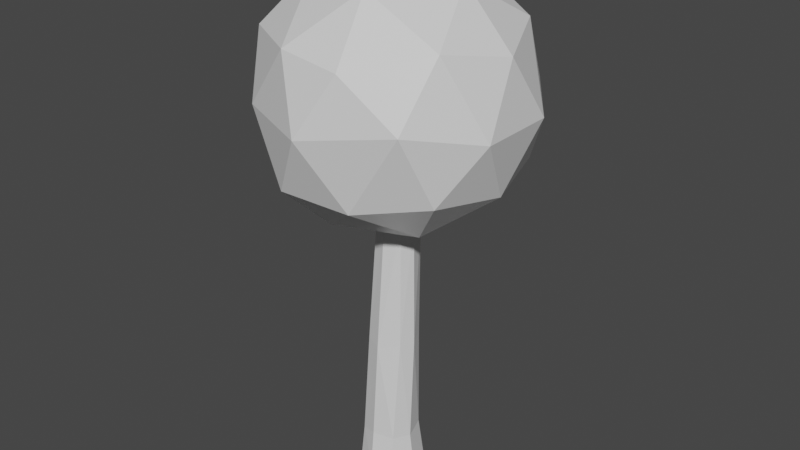# Source: OakTree2.blend  (saved by Blender 2.93.20; exported with 4.5.12 LTS)
import bpy
from mathutils import Matrix  # noqa: F401  (used for matrix-valued properties, if any)

bpy.ops.wm.read_factory_settings(use_empty=True)
scene = bpy.context.scene
scene.name = 'Scene'

# ---- materials (node trees are filled in below, after node groups)
mat_bark = bpy.data.materials.new('Bark')
mat_bark.use_transparent_shadow = False
mat_leaves = bpy.data.materials.new('Leaves')
mat_leaves.alpha_threshold = 0.0
mat_leaves.use_transparent_shadow = False
mat_leaves.line_color = (0.0, 0.0, 0.0, 1.0)

# ---- material node trees
mat_bark.use_nodes = True; mat_bark.node_tree.nodes.clear()
_N = mat_bark.node_tree.nodes; _L = mat_bark.node_tree.links
n0 = _N.new('ShaderNodeBsdfPrincipled'); n0.name = 'Principled BSDF'; n0.location = (10, 300)
n0.distribution = 'GGX'
n0.subsurface_method = 'BURLEY'
n0.inputs[3].default_value = 1.45
n0.inputs[27].default_value = (0.0, 0.0, 0.0, 1.0)
n0.inputs[28].default_value = 1.0
n1 = _N.new('ShaderNodeOutputMaterial'); n1.name = 'Material Output'; n1.location = (300, 300)
_L.new(n0.outputs[0], n1.inputs[0])
n1.is_active_output = True
mat_leaves.use_nodes = True; mat_leaves.node_tree.nodes.clear()
_N = mat_leaves.node_tree.nodes; _L = mat_leaves.node_tree.links
n0 = _N.new('ShaderNodeOutputMaterial'); n0.name = 'Material Output'; n0.location = (300, 300)
n1 = _N.new('ShaderNodeBsdfPrincipled'); n1.name = 'Principled BSDF'; n1.location = (10, 300)
n1.distribution = 'GGX'
n1.subsurface_method = 'BURLEY'
n1.inputs[2].default_value = 0.4
n1.inputs[3].default_value = 1.45
n1.inputs[27].default_value = (0.0, 0.0, 0.0, 1.0)
n1.inputs[28].default_value = 1.0
_L.new(n1.outputs[0], n0.inputs[0])
n0.is_active_output = True

# ---- world
world_world = bpy.data.worlds.new('World'); scene.world = world_world
world_world.use_nodes = True; world_world.node_tree.nodes.clear()
_N = world_world.node_tree.nodes; _L = world_world.node_tree.links
n0 = _N.new('ShaderNodeOutputWorld'); n0.name = 'World Output'; n0.location = (300, 300)
n1 = _N.new('ShaderNodeBackground'); n1.name = 'Background'; n1.location = (10, 300)
n1.inputs[0].default_value = (0.05088, 0.05088, 0.05088, 1.0)
_L.new(n1.outputs[0], n0.inputs[0])
n0.is_active_output = True
world_world.color = (0.05088, 0.05088, 0.05088)
world_world.use_sun_shadow = False
world_world.sun_shadow_jitter_overblur = 0.0

# ---- meshes
me_cube_001 = bpy.data.meshes.new('Cube.001')
me_cube_001.from_pydata([(-0.2764, -0.2691, -0.01345), (-0.1884, -0.1863, 1.819), (-0.2634, 0.2675, -0.01193), (-0.1868, 0.277, 1.839), (0.2801, -0.2905, -0.01344), (0.278, -0.1382, 1.857), (0.3179, 0.2953, -0.01442), (0.2491, 0.2681, 1.889), (-0.3432, 0.01216, -0.01218), (-0.2453, -0.2408, 0.4341), (-0.2502, 0.06523, 1.885), (-0.2433, 0.2534, 0.475), (0.04832, 0.3757, -0.01222), (0.04737, 0.3102, 1.811), (0.2629, 0.2598, 0.4816), (0.4116, -0.02337, -0.01356), (0.3505, 0.04814, 1.833), (0.2501, -0.2467, 0.4718), (-0.01584, -0.3803, -0.0122), (0.01944, -0.2688, 1.788), (0.007631, 0.007764, -0.04272), (-0.01739, -0.3246, 0.488), (0.3574, -0.03045, 0.4585), (0.02638, 0.332, 0.518), (-0.312, 0.01024, 0.4436), (-0.1885, 0.1105, 3.504), (-0.136, 0.2983, 3.504), (0.06689, 0.3541, 3.504), (0.2397, 0.2983, 3.504), (0.3129, 0.0777, 3.504), (0.2397, -0.07737, 3.504), (0.03205, -0.1384, 3.504), (-0.136, -0.07737, 3.504), (-0.1658, 0.1331, 4.326), (-0.1175, 0.3059, 4.326), (0.06908, 0.3571, 4.326), (0.228, 0.3059, 4.326), (0.2953, 0.103, 4.326), (0.228, -0.0396, 4.326), (0.03704, -0.09575, 4.326), (-0.1175, -0.0396, 4.326), (0.0547, 0.1344, 4.326)], [], [(24, 10, 3, 11), (23, 13, 7, 14), (22, 16, 5, 17), (21, 19, 1, 9), (20, 15, 4, 18), (19, 5, 30, 31), (10, 1, 32, 25), (7, 13, 27, 28), (16, 7, 28, 29), (8, 20, 18, 0), (2, 12, 20, 8), (12, 6, 15, 20), (18, 21, 9, 0), (4, 17, 21, 18), (17, 5, 19, 21), (15, 22, 17, 4), (6, 14, 22, 15), (14, 7, 16, 22), (12, 23, 14, 6), (2, 11, 23, 12), (11, 3, 13, 23), (8, 24, 11, 2), (0, 9, 24, 8), (9, 1, 10, 24), (32, 31, 39, 40), (27, 26, 34, 35), (31, 30, 38, 39), (26, 25, 33, 34), (5, 16, 29, 30), (13, 3, 26, 27), (3, 10, 25, 26), (1, 19, 31, 32), (41, 33, 40, 39), (37, 41, 39, 38), (36, 35, 41, 37), (35, 34, 33, 41), (28, 27, 35, 36), (29, 28, 36, 37), (25, 32, 40, 33), (30, 29, 37, 38)])
_uv = me_cube_001.uv_layers.new(name='UVMap')
_uv.uv.foreach_set('vector', [0.5, 0.125, 0.625, 0.125, 0.625, 0.25, 0.5, 0.25, 0.5, 0.375, 0.625, 0.375, 0.625, 0.5, 0.5, 0.5, 0.5, 0.625, 0.625, 0.625, 0.625, 0.75, 0.5, 0.75, 0.5, 0.875, 0.625, 0.875, 0.625, 1.0, 0.5, 1.0, 0.25, 0.625, 0.375, 0.625, 0.375, 0.75, 0.25, 0.75, 0.625, 0.875, 0.625, 0.75, 0.625, 0.75, 0.625, 0.875, 0.625, 0.125, 0.625, 0.0, 0.625, 0.0, 0.625, 0.125, 0.625, 0.5, 0.625, 0.375, 0.625, 0.375, 0.625, 0.5, 0.625, 0.625, 0.625, 0.5, 0.625, 0.5, 0.625, 0.625, 0.125, 0.625, 0.25, 0.625, 0.25, 0.75, 0.125, 0.75, 0.125, 0.5, 0.25, 0.5, 0.25, 0.625, 0.125, 0.625, 0.25, 0.5, 0.375, 0.5, 0.375, 0.625, 0.25, 0.625, 0.375, 0.875, 0.5, 0.875, 0.5, 1.0, 0.375, 1.0, 0.375, 0.75, 0.5, 0.75, 0.5, 0.875, 0.375, 0.875, 0.5, 0.75, 0.625, 0.75, 0.625, 0.875, 0.5, 0.875, 0.375, 0.625, 0.5, 0.625, 0.5, 0.75, 0.375, 0.75, 0.375, 0.5, 0.5, 0.5, 0.5, 0.625, 0.375, 0.625, 0.5, 0.5, 0.625, 0.5, 0.625, 0.625, 0.5, 0.625, 0.375, 0.375, 0.5, 0.375, 0.5, 0.5, 0.375, 0.5, 0.375, 0.25, 0.5, 0.25, 0.5, 0.375, 0.375, 0.375, 0.5, 0.25, 0.625, 0.25, 0.625, 0.375, 0.5, 0.375, 0.375, 0.125, 0.5, 0.125, 0.5, 0.25, 0.375, 0.25, 0.375, 0.0, 0.5, 0.0, 0.5, 0.125, 0.375, 0.125, 0.5, 0.0, 0.625, 0.0, 0.625, 0.125, 0.5, 0.125, 0.625, 1.0, 0.625, 0.875, 0.625, 0.875, 0.625, 1.0, 0.625, 0.375, 0.625, 0.25, 0.625, 0.25, 0.625, 0.375, 0.625, 0.875, 0.625, 0.75, 0.625, 0.75, 0.625, 0.875, 0.625, 0.25, 0.625, 0.125, 0.625, 0.125, 0.625, 0.25, 0.625, 0.75, 0.625, 0.625, 0.625, 0.625, 0.625, 0.75, 0.625, 0.375, 0.625, 0.25, 0.625, 0.25, 0.625, 0.375, 0.625, 0.25, 0.625, 0.125, 0.625, 0.125, 0.625, 0.25, 0.625, 1.0, 0.625, 0.875, 0.625, 0.875, 0.625, 1.0, 0.75, 0.625, 0.875, 0.625, 0.875, 0.75, 0.75, 0.75, 0.625, 0.625, 0.75, 0.625, 0.75, 0.75, 0.625, 0.75, 0.625, 0.5, 0.75, 0.5, 0.75, 0.625, 0.625, 0.625, 0.75, 0.5, 0.875, 0.5, 0.875, 0.625, 0.75, 0.625, 0.625, 0.5, 0.625, 0.375, 0.625, 0.375, 0.625, 0.5, 0.625, 0.625, 0.625, 0.5, 0.625, 0.5, 0.625, 0.625, 0.625, 0.125, 0.625, 0.0, 0.625, 0.0, 0.625, 0.125, 0.625, 0.75, 0.625, 0.625, 0.625, 0.625, 0.625, 0.75])
me_cube_001.materials.append(mat_bark)
me_cube_001.use_remesh_fix_poles = True
me_cube_001.use_remesh_preserve_attributes = False
me_cube_001.update()
me_icosphere = bpy.data.meshes.new('Icosphere')
me_icosphere.from_pydata([(0.03053, 0.1447, 3.363), (1.242, -0.7321, 4.263), (-0.4821, -1.299, 4.175), (-1.547, 0.1237, 4.222), (-0.4141, 1.592, 4.257), (1.262, 1.034, 4.295), (0.4375, -1.341, 5.765), (-1.233, -0.7858, 5.83), (-1.211, 0.9415, 5.805), (0.4798, 1.614, 5.87), (1.557, 0.1491, 5.801), (0.0157, 0.1397, 6.741), (-0.29, -0.7069, 3.593), (0.7444, -0.3642, 3.625), (0.4458, -1.213, 4.137), (1.468, 0.1711, 4.157), (0.7827, 0.6767, 3.657), (-0.8599, 0.192, 3.601), (-1.174, -0.6487, 4.089), (-0.293, 0.9408, 3.635), (-1.072, 0.9211, 4.071), (0.481, 1.542, 4.169), (1.674, -0.3651, 5.0), (1.654, 0.6674, 4.996), (0.002907, -1.572, 4.998), (1.096, -1.158, 5.175), (-1.612, -0.3377, 4.968), (-1.022, -1.157, 5.04), (-0.9384, 1.527, 4.998), (-1.536, 0.6087, 5.161), (1.016, 1.542, 5.081), (0.02825, 1.882, 5.049), (1.25, -0.6969, 5.972), (-0.3647, -1.304, 5.853), (-1.409, 0.176, 5.947), (-0.4244, 1.547, 5.951), (1.186, 1.001, 5.973), (0.3022, -0.7311, 6.477), (0.9195, 0.1466, 6.491), (-0.7073, -0.409, 6.495), (-0.7068, 0.6745, 6.504), (0.2864, 1.001, 6.53)], [], [(0, 13, 12), (1, 13, 15), (0, 12, 17), (0, 17, 19), (0, 19, 16), (1, 15, 22), (2, 14, 24), (3, 18, 26), (4, 20, 28), (5, 21, 30), (1, 22, 25), (2, 24, 27), (3, 26, 29), (4, 28, 31), (5, 30, 23), (6, 32, 37), (7, 33, 39), (8, 34, 40), (9, 35, 41), (10, 36, 38), (38, 41, 11), (38, 36, 41), (36, 9, 41), (41, 40, 11), (41, 35, 40), (35, 8, 40), (40, 39, 11), (40, 34, 39), (34, 7, 39), (39, 37, 11), (39, 33, 37), (33, 6, 37), (37, 38, 11), (37, 32, 38), (32, 10, 38), (23, 36, 10), (23, 30, 36), (30, 9, 36), (31, 35, 9), (31, 28, 35), (28, 8, 35), (29, 34, 8), (29, 26, 34), (26, 7, 34), (27, 33, 7), (27, 24, 33), (24, 6, 33), (25, 32, 6), (25, 22, 32), (22, 10, 32), (30, 31, 9), (30, 21, 31), (21, 4, 31), (28, 29, 8), (28, 20, 29), (20, 3, 29), (26, 27, 7), (26, 18, 27), (18, 2, 27), (24, 25, 6), (24, 14, 25), (14, 1, 25), (22, 23, 10), (22, 15, 23), (15, 5, 23), (16, 21, 5), (16, 19, 21), (19, 4, 21), (19, 20, 4), (19, 17, 20), (17, 3, 20), (17, 18, 3), (17, 12, 18), (12, 2, 18), (15, 16, 5), (15, 13, 16), (13, 0, 16), (12, 14, 2), (12, 13, 14), (13, 1, 14)])
_uv = me_icosphere.uv_layers.new(name='UVMap')
_uv.uv.foreach_set('vector', [0.1818, 0.0, 0.2273, 0.07873, 0.1364, 0.07873, 0.2727, 0.1575, 0.3182, 0.07873, 0.3636, 0.1575, 0.9091, 0.0, 0.9545, 0.07873, 0.8636, 0.07873, 0.7273, 0.0, 0.7727, 0.07873, 0.6818, 0.07873, 0.5455, 0.0, 0.5909, 0.07873, 0.5, 0.07873, 0.2727, 0.1575, 0.3636, 0.1575, 0.3182, 0.2362, 0.09091, 0.1575, 0.1818, 0.1575, 0.1364, 0.2362, 0.8182, 0.1575, 0.9091, 0.1575, 0.8636, 0.2362, 0.6364, 0.1575, 0.7273, 0.1575, 0.6818, 0.2362, 0.4545, 0.1575, 0.5455, 0.1575, 0.5, 0.2362, 0.2727, 0.1575, 0.3182, 0.2362, 0.2273, 0.2362, 0.09091, 0.1575, 0.1364, 0.2362, 0.04546, 0.2362, 0.8182, 0.1575, 0.8636, 0.2362, 0.7727, 0.2362, 0.6364, 0.1575, 0.6818, 0.2362, 0.5909, 0.2362, 0.4545, 0.1575, 0.5, 0.2362, 0.4091, 0.2362, 0.1818, 0.3149, 0.2727, 0.3149, 0.2273, 0.3937, 0.0, 0.3149, 0.09091, 0.3149, 0.04546, 0.3937, 0.7273, 0.3149, 0.8182, 0.3149, 0.7727, 0.3937, 0.5455, 0.3149, 0.6364, 0.3149, 0.5909, 0.3937, 0.3636, 0.3149, 0.4545, 0.3149, 0.4091, 0.3937, 0.4091, 0.3937, 0.5, 0.3937, 0.4545, 0.4724, 0.4091, 0.3937, 0.4545, 0.3149, 0.5, 0.3937, 0.4545, 0.3149, 0.5455, 0.3149, 0.5, 0.3937, 0.5909, 0.3937, 0.6818, 0.3937, 0.6364, 0.4724, 0.5909, 0.3937, 0.6364, 0.3149, 0.6818, 0.3937, 0.6364, 0.3149, 0.7273, 0.3149, 0.6818, 0.3937, 0.7727, 0.3937, 0.8636, 0.3937, 0.8182, 0.4724, 0.7727, 0.3937, 0.8182, 0.3149, 0.8636, 0.3937, 0.8182, 0.3149, 0.9091, 0.3149, 0.8636, 0.3937, 0.04546, 0.3937, 0.1364, 0.3937, 0.09091, 0.4724, 0.04546, 0.3937, 0.09091, 0.3149, 0.1364, 0.3937, 0.09091, 0.3149, 0.1818, 0.3149, 0.1364, 0.3937, 0.2273, 0.3937, 0.3182, 0.3937, 0.2727, 0.4724, 0.2273, 0.3937, 0.2727, 0.3149, 0.3182, 0.3937, 0.2727, 0.3149, 0.3636, 0.3149, 0.3182, 0.3937, 0.4091, 0.2362, 0.4545, 0.3149, 0.3636, 0.3149, 0.4091, 0.2362, 0.5, 0.2362, 0.4545, 0.3149, 0.5, 0.2362, 0.5455, 0.3149, 0.4545, 0.3149, 0.5909, 0.2362, 0.6364, 0.3149, 0.5455, 0.3149, 0.5909, 0.2362, 0.6818, 0.2362, 0.6364, 0.3149, 0.6818, 0.2362, 0.7273, 0.3149, 0.6364, 0.3149, 0.7727, 0.2362, 0.8182, 0.3149, 0.7273, 0.3149, 0.7727, 0.2362, 0.8636, 0.2362, 0.8182, 0.3149, 0.8636, 0.2362, 0.9091, 0.3149, 0.8182, 0.3149, 0.04546, 0.2362, 0.09091, 0.3149, 0.0, 0.3149, 0.04546, 0.2362, 0.1364, 0.2362, 0.09091, 0.3149, 0.1364, 0.2362, 0.1818, 0.3149, 0.09091, 0.3149, 0.2273, 0.2362, 0.2727, 0.3149, 0.1818, 0.3149, 0.2273, 0.2362, 0.3182, 0.2362, 0.2727, 0.3149, 0.3182, 0.2362, 0.3636, 0.3149, 0.2727, 0.3149, 0.5, 0.2362, 0.5909, 0.2362, 0.5455, 0.3149, 0.5, 0.2362, 0.5455, 0.1575, 0.5909, 0.2362, 0.5455, 0.1575, 0.6364, 0.1575, 0.5909, 0.2362, 0.6818, 0.2362, 0.7727, 0.2362, 0.7273, 0.3149, 0.6818, 0.2362, 0.7273, 0.1575, 0.7727, 0.2362, 0.7273, 0.1575, 0.8182, 0.1575, 0.7727, 0.2362, 0.8636, 0.2362, 0.9545, 0.2362, 0.9091, 0.3149, 0.8636, 0.2362, 0.9091, 0.1575, 0.9545, 0.2362, 0.9091, 0.1575, 1.0, 0.1575, 0.9545, 0.2362, 0.1364, 0.2362, 0.2273, 0.2362, 0.1818, 0.3149, 0.1364, 0.2362, 0.1818, 0.1575, 0.2273, 0.2362, 0.1818, 0.1575, 0.2727, 0.1575, 0.2273, 0.2362, 0.3182, 0.2362, 0.4091, 0.2362, 0.3636, 0.3149, 0.3182, 0.2362, 0.3636, 0.1575, 0.4091, 0.2362, 0.3636, 0.1575, 0.4545, 0.1575, 0.4091, 0.2362, 0.5, 0.07873, 0.5455, 0.1575, 0.4545, 0.1575, 0.5, 0.07873, 0.5909, 0.07873, 0.5455, 0.1575, 0.5909, 0.07873, 0.6364, 0.1575, 0.5455, 0.1575, 0.6818, 0.07873, 0.7273, 0.1575, 0.6364, 0.1575, 0.6818, 0.07873, 0.7727, 0.07873, 0.7273, 0.1575, 0.7727, 0.07873, 0.8182, 0.1575, 0.7273, 0.1575, 0.8636, 0.07873, 0.9091, 0.1575, 0.8182, 0.1575, 0.8636, 0.07873, 0.9545, 0.07873, 0.9091, 0.1575, 0.9545, 0.07873, 1.0, 0.1575, 0.9091, 0.1575, 0.3636, 0.1575, 0.4091, 0.07873, 0.4545, 0.1575, 0.3636, 0.1575, 0.3182, 0.07873, 0.4091, 0.07873, 0.3182, 0.07873, 0.3636, 0.0, 0.4091, 0.07873, 0.1364, 0.07873, 0.1818, 0.1575, 0.09091, 0.1575, 0.1364, 0.07873, 0.2273, 0.07873, 0.1818, 0.1575, 0.2273, 0.07873, 0.2727, 0.1575, 0.1818, 0.1575])
me_icosphere.materials.append(mat_leaves)
me_icosphere.use_remesh_fix_poles = True
me_icosphere.use_remesh_preserve_attributes = False
me_icosphere.update()

# ---- objects
ob_cube = bpy.data.objects.new('Cube', me_cube_001)
ob_icosphere = bpy.data.objects.new('Icosphere', me_icosphere)

# ---- transforms, parenting, visibility, modifiers, constraints
ob_cube.location = (0.0, 0.0, 0.0)
ob_icosphere.location = (0.0, 0.0, 0.0)

# ---- collection membership
scene.collection.objects.link(ob_cube)
scene.collection.objects.link(ob_icosphere)

# ---- scene / render settings (as saved in the file)
scene.frame_start = 1; scene.frame_end = 250; scene.frame_set(1)
scene.render.engine = 'BLENDER_EEVEE_NEXT'
scene.cycles.use_denoising = False
scene.cycles.samples = 128
scene.cycles.sampling_pattern = 'TABULATED_SOBOL'
scene.cycles.use_adaptive_sampling = False
scene.cycles.use_light_tree = False
scene.view_settings.view_transform = 'Filmic'
bpy.context.view_layer.update()

# ---- added for rendering (the .blend has no active camera and no usable light): camera, sun
cam_auto = bpy.data.cameras.new('AutoCamera')
cam_auto.lens = 50.0
cam_auto.sensor_width = 36.0
cam_auto.clip_end = 1000.0
ob_auto_camera = bpy.data.objects.new('AutoCamera', cam_auto)
scene.collection.objects.link(ob_auto_camera)
ob_auto_camera.location = (7.70278, -9.05094, 9.48634)
ob_auto_camera.rotation_euler = (1.09748, -7.21219e-08, 0.694738)
scene.camera = ob_auto_camera
light_auto_sun = bpy.data.lights.new('AutoSun', 'SUN')
light_auto_sun.energy = 3.0
light_auto_sun.angle = 0.0523599
ob_auto_sun = bpy.data.objects.new('AutoSun', light_auto_sun)
scene.collection.objects.link(ob_auto_sun)
ob_auto_sun.rotation_euler = (0.872665, 0.174533, 0.523599)
bpy.context.view_layer.update()
